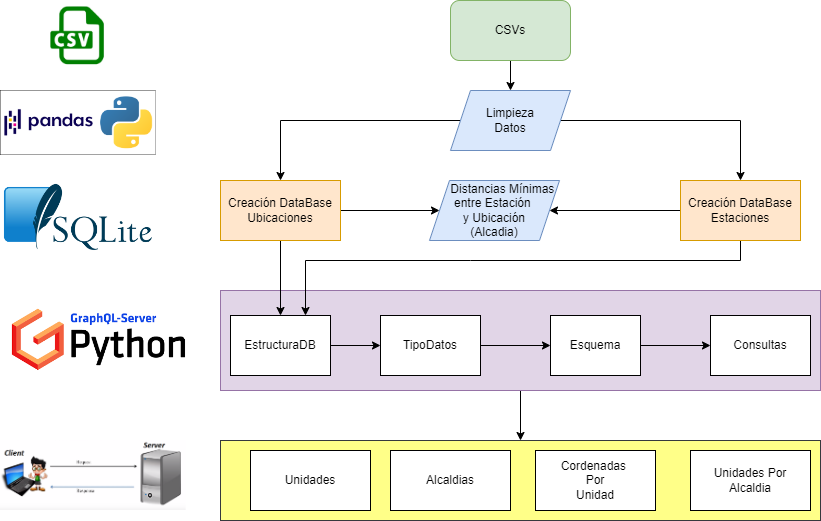

The diagram above was exported from draw.io. Its source (the exported page's mxGraphModel, read from the mxfile embedded in the PNG):
<mxGraphModel dx="1865" dy="579" grid="1" gridSize="10" guides="1" tooltips="1" connect="1" arrows="1" fold="1" page="1" pageScale="1" pageWidth="827" pageHeight="1169" math="0" shadow="0">
  <root>
    <mxCell id="WIyWlLk6GJQsqaUBKTNV-0" />
    <mxCell id="WIyWlLk6GJQsqaUBKTNV-1" parent="WIyWlLk6GJQsqaUBKTNV-0" />
    <mxCell id="B2h1EH5PP0ygFvs4aZw2-26" value="" style="rounded=0;whiteSpace=wrap;html=1;fillColor=#ffff88;strokeColor=#36393d;" vertex="1" parent="WIyWlLk6GJQsqaUBKTNV-1">
      <mxGeometry x="140" y="470" width="600" height="80" as="geometry" />
    </mxCell>
    <mxCell id="B2h1EH5PP0ygFvs4aZw2-46" style="edgeStyle=orthogonalEdgeStyle;rounded=0;orthogonalLoop=1;jettySize=auto;html=1;entryX=0.5;entryY=0;entryDx=0;entryDy=0;" edge="1" parent="WIyWlLk6GJQsqaUBKTNV-1" source="B2h1EH5PP0ygFvs4aZw2-21" target="B2h1EH5PP0ygFvs4aZw2-26">
      <mxGeometry relative="1" as="geometry" />
    </mxCell>
    <mxCell id="B2h1EH5PP0ygFvs4aZw2-21" value="" style="rounded=0;whiteSpace=wrap;html=1;fillColor=#e1d5e7;strokeColor=#9673a6;" vertex="1" parent="WIyWlLk6GJQsqaUBKTNV-1">
      <mxGeometry x="140" y="320" width="600" height="100" as="geometry" />
    </mxCell>
    <mxCell id="B2h1EH5PP0ygFvs4aZw2-10" style="edgeStyle=orthogonalEdgeStyle;rounded=0;orthogonalLoop=1;jettySize=auto;html=1;" edge="1" parent="WIyWlLk6GJQsqaUBKTNV-1" source="WA54bHg9g7mvctcIpHAN-0" target="B2h1EH5PP0ygFvs4aZw2-9">
      <mxGeometry relative="1" as="geometry" />
    </mxCell>
    <mxCell id="WA54bHg9g7mvctcIpHAN-0" value="CSVs" style="rounded=1;whiteSpace=wrap;html=1;fillColor=#d5e8d4;strokeColor=#82b366;" parent="WIyWlLk6GJQsqaUBKTNV-1" vertex="1">
      <mxGeometry x="370" y="30" width="120" height="60" as="geometry" />
    </mxCell>
    <mxCell id="B2h1EH5PP0ygFvs4aZw2-23" style="edgeStyle=orthogonalEdgeStyle;rounded=0;orthogonalLoop=1;jettySize=auto;html=1;" edge="1" parent="WIyWlLk6GJQsqaUBKTNV-1" source="B2h1EH5PP0ygFvs4aZw2-4" target="B2h1EH5PP0ygFvs4aZw2-14">
      <mxGeometry relative="1" as="geometry" />
    </mxCell>
    <mxCell id="B2h1EH5PP0ygFvs4aZw2-52" style="edgeStyle=orthogonalEdgeStyle;rounded=0;orthogonalLoop=1;jettySize=auto;html=1;entryX=0;entryY=0.5;entryDx=0;entryDy=0;" edge="1" parent="WIyWlLk6GJQsqaUBKTNV-1" source="B2h1EH5PP0ygFvs4aZw2-4" target="B2h1EH5PP0ygFvs4aZw2-38">
      <mxGeometry relative="1" as="geometry" />
    </mxCell>
    <mxCell id="B2h1EH5PP0ygFvs4aZw2-4" value="Creación DataBase&lt;br&gt;Ubicaciones" style="rounded=0;whiteSpace=wrap;html=1;fillColor=#ffe6cc;strokeColor=#d79b00;" vertex="1" parent="WIyWlLk6GJQsqaUBKTNV-1">
      <mxGeometry x="140" y="210" width="120" height="60" as="geometry" />
    </mxCell>
    <mxCell id="B2h1EH5PP0ygFvs4aZw2-25" style="edgeStyle=orthogonalEdgeStyle;rounded=0;orthogonalLoop=1;jettySize=auto;html=1;entryX=0.75;entryY=0;entryDx=0;entryDy=0;" edge="1" parent="WIyWlLk6GJQsqaUBKTNV-1" source="B2h1EH5PP0ygFvs4aZw2-5" target="B2h1EH5PP0ygFvs4aZw2-14">
      <mxGeometry relative="1" as="geometry">
        <Array as="points">
          <mxPoint x="390" y="290" />
          <mxPoint x="230" y="290" />
        </Array>
      </mxGeometry>
    </mxCell>
    <mxCell id="B2h1EH5PP0ygFvs4aZw2-53" style="edgeStyle=orthogonalEdgeStyle;rounded=0;orthogonalLoop=1;jettySize=auto;html=1;" edge="1" parent="WIyWlLk6GJQsqaUBKTNV-1" source="B2h1EH5PP0ygFvs4aZw2-5" target="B2h1EH5PP0ygFvs4aZw2-38">
      <mxGeometry relative="1" as="geometry" />
    </mxCell>
    <mxCell id="B2h1EH5PP0ygFvs4aZw2-5" value="Creación DataBase&lt;br&gt;Estaciones" style="rounded=0;whiteSpace=wrap;html=1;fillColor=#ffe6cc;strokeColor=#d79b00;" vertex="1" parent="WIyWlLk6GJQsqaUBKTNV-1">
      <mxGeometry x="600" y="210" width="120" height="60" as="geometry" />
    </mxCell>
    <mxCell id="B2h1EH5PP0ygFvs4aZw2-11" style="edgeStyle=orthogonalEdgeStyle;rounded=0;orthogonalLoop=1;jettySize=auto;html=1;entryX=0.5;entryY=0;entryDx=0;entryDy=0;" edge="1" parent="WIyWlLk6GJQsqaUBKTNV-1" source="B2h1EH5PP0ygFvs4aZw2-9" target="B2h1EH5PP0ygFvs4aZw2-5">
      <mxGeometry relative="1" as="geometry" />
    </mxCell>
    <mxCell id="B2h1EH5PP0ygFvs4aZw2-49" style="edgeStyle=orthogonalEdgeStyle;rounded=0;orthogonalLoop=1;jettySize=auto;html=1;exitX=0;exitY=0.5;exitDx=0;exitDy=0;" edge="1" parent="WIyWlLk6GJQsqaUBKTNV-1" source="B2h1EH5PP0ygFvs4aZw2-9" target="B2h1EH5PP0ygFvs4aZw2-4">
      <mxGeometry relative="1" as="geometry" />
    </mxCell>
    <mxCell id="B2h1EH5PP0ygFvs4aZw2-9" value="Limpieza&lt;br&gt;Datos" style="shape=parallelogram;perimeter=parallelogramPerimeter;whiteSpace=wrap;html=1;fixedSize=1;fillColor=#dae8fc;strokeColor=#6c8ebf;" vertex="1" parent="WIyWlLk6GJQsqaUBKTNV-1">
      <mxGeometry x="370" y="120" width="120" height="60" as="geometry" />
    </mxCell>
    <mxCell id="B2h1EH5PP0ygFvs4aZw2-18" style="edgeStyle=orthogonalEdgeStyle;rounded=0;orthogonalLoop=1;jettySize=auto;html=1;" edge="1" parent="WIyWlLk6GJQsqaUBKTNV-1" source="B2h1EH5PP0ygFvs4aZw2-14" target="B2h1EH5PP0ygFvs4aZw2-15">
      <mxGeometry relative="1" as="geometry" />
    </mxCell>
    <mxCell id="B2h1EH5PP0ygFvs4aZw2-14" value="EstructuraDB" style="rounded=0;whiteSpace=wrap;html=1;" vertex="1" parent="WIyWlLk6GJQsqaUBKTNV-1">
      <mxGeometry x="150" y="345" width="100" height="60" as="geometry" />
    </mxCell>
    <mxCell id="B2h1EH5PP0ygFvs4aZw2-19" style="edgeStyle=orthogonalEdgeStyle;rounded=0;orthogonalLoop=1;jettySize=auto;html=1;entryX=0;entryY=0.5;entryDx=0;entryDy=0;" edge="1" parent="WIyWlLk6GJQsqaUBKTNV-1" source="B2h1EH5PP0ygFvs4aZw2-15" target="B2h1EH5PP0ygFvs4aZw2-16">
      <mxGeometry relative="1" as="geometry" />
    </mxCell>
    <mxCell id="B2h1EH5PP0ygFvs4aZw2-15" value="TipoDatos" style="rounded=0;whiteSpace=wrap;html=1;" vertex="1" parent="WIyWlLk6GJQsqaUBKTNV-1">
      <mxGeometry x="300" y="345" width="100" height="60" as="geometry" />
    </mxCell>
    <mxCell id="B2h1EH5PP0ygFvs4aZw2-20" style="edgeStyle=orthogonalEdgeStyle;rounded=0;orthogonalLoop=1;jettySize=auto;html=1;entryX=0;entryY=0.5;entryDx=0;entryDy=0;" edge="1" parent="WIyWlLk6GJQsqaUBKTNV-1" source="B2h1EH5PP0ygFvs4aZw2-16" target="B2h1EH5PP0ygFvs4aZw2-17">
      <mxGeometry relative="1" as="geometry" />
    </mxCell>
    <mxCell id="B2h1EH5PP0ygFvs4aZw2-16" value="Esquema" style="rounded=0;whiteSpace=wrap;html=1;" vertex="1" parent="WIyWlLk6GJQsqaUBKTNV-1">
      <mxGeometry x="470" y="345" width="90" height="60" as="geometry" />
    </mxCell>
    <mxCell id="B2h1EH5PP0ygFvs4aZw2-17" value="Consultas" style="rounded=0;whiteSpace=wrap;html=1;" vertex="1" parent="WIyWlLk6GJQsqaUBKTNV-1">
      <mxGeometry x="630" y="345" width="100" height="60" as="geometry" />
    </mxCell>
    <mxCell id="B2h1EH5PP0ygFvs4aZw2-27" value="Unidades" style="rounded=0;whiteSpace=wrap;html=1;" vertex="1" parent="WIyWlLk6GJQsqaUBKTNV-1">
      <mxGeometry x="170" y="480" width="120" height="60" as="geometry" />
    </mxCell>
    <mxCell id="B2h1EH5PP0ygFvs4aZw2-28" value="Alcaldias" style="rounded=0;whiteSpace=wrap;html=1;" vertex="1" parent="WIyWlLk6GJQsqaUBKTNV-1">
      <mxGeometry x="310" y="480" width="120" height="60" as="geometry" />
    </mxCell>
    <mxCell id="B2h1EH5PP0ygFvs4aZw2-29" value="Cordenadas&amp;nbsp;&lt;br&gt;Por&lt;br&gt;Unidad" style="rounded=0;whiteSpace=wrap;html=1;" vertex="1" parent="WIyWlLk6GJQsqaUBKTNV-1">
      <mxGeometry x="455" y="480" width="120" height="60" as="geometry" />
    </mxCell>
    <mxCell id="B2h1EH5PP0ygFvs4aZw2-30" value="Unidades Por Alcaldia" style="rounded=0;whiteSpace=wrap;html=1;" vertex="1" parent="WIyWlLk6GJQsqaUBKTNV-1">
      <mxGeometry x="610" y="480" width="120" height="60" as="geometry" />
    </mxCell>
    <mxCell id="B2h1EH5PP0ygFvs4aZw2-31" value="" style="shape=image;verticalLabelPosition=bottom;labelBackgroundColor=#ffffff;verticalAlign=top;aspect=fixed;imageAspect=0;image=https://internetpasoapaso.com/wp-content/uploads/Archivo-extension-CSV.jpg;" vertex="1" parent="WIyWlLk6GJQsqaUBKTNV-1">
      <mxGeometry x="-29.980000000000018" y="30" width="56" height="70" as="geometry" />
    </mxCell>
    <mxCell id="B2h1EH5PP0ygFvs4aZw2-32" value="" style="shape=image;verticalLabelPosition=bottom;labelBackgroundColor=#ffffff;verticalAlign=top;aspect=fixed;imageAspect=0;image=https://miro.medium.com/max/481/1*n_ms1q5YoHAQXXUIfeADKQ.png;" vertex="1" parent="WIyWlLk6GJQsqaUBKTNV-1">
      <mxGeometry x="-80.00000000000001" y="120" width="155.55" height="65" as="geometry" />
    </mxCell>
    <mxCell id="B2h1EH5PP0ygFvs4aZw2-38" value="&lt;span&gt;&amp;nbsp; &amp;nbsp; &amp;nbsp;Distancias Mínimas&lt;br&gt;entre Estación&amp;nbsp;&lt;br&gt;y&amp;nbsp;&lt;/span&gt;Ubicación&lt;br&gt;(Alcadia)" style="shape=parallelogram;perimeter=parallelogramPerimeter;whiteSpace=wrap;html=1;fixedSize=1;fillColor=#dae8fc;strokeColor=#6c8ebf;" vertex="1" parent="WIyWlLk6GJQsqaUBKTNV-1">
      <mxGeometry x="349" y="210" width="130" height="60" as="geometry" />
    </mxCell>
    <mxCell id="B2h1EH5PP0ygFvs4aZw2-41" value="" style="shape=image;verticalLabelPosition=bottom;labelBackgroundColor=#ffffff;verticalAlign=top;aspect=fixed;imageAspect=0;image=https://miro.medium.com/max/1200/0*YRLPcqx9hsm4JT87.png;" vertex="1" parent="WIyWlLk6GJQsqaUBKTNV-1">
      <mxGeometry x="-80" y="210" width="156.04" height="74.12" as="geometry" />
    </mxCell>
    <mxCell id="B2h1EH5PP0ygFvs4aZw2-44" value="" style="shape=image;verticalLabelPosition=bottom;labelBackgroundColor=#ffffff;verticalAlign=top;aspect=fixed;imageAspect=0;image=data:image/png,(base64 omitted: 6112 chars);" vertex="1" parent="WIyWlLk6GJQsqaUBKTNV-1">
      <mxGeometry x="-80" y="335" width="200.01" height="70" as="geometry" />
    </mxCell>
    <mxCell id="B2h1EH5PP0ygFvs4aZw2-45" value="" style="shape=image;verticalLabelPosition=bottom;labelBackgroundColor=#ffffff;verticalAlign=top;aspect=fixed;imageAspect=0;image=https://www.devopsschool.com/blog/wp-content/uploads/2020/02/2-tier-Architecture.png;" vertex="1" parent="WIyWlLk6GJQsqaUBKTNV-1">
      <mxGeometry x="-80" y="470" width="185.71" height="70" as="geometry" />
    </mxCell>
  </root>
</mxGraphModel>